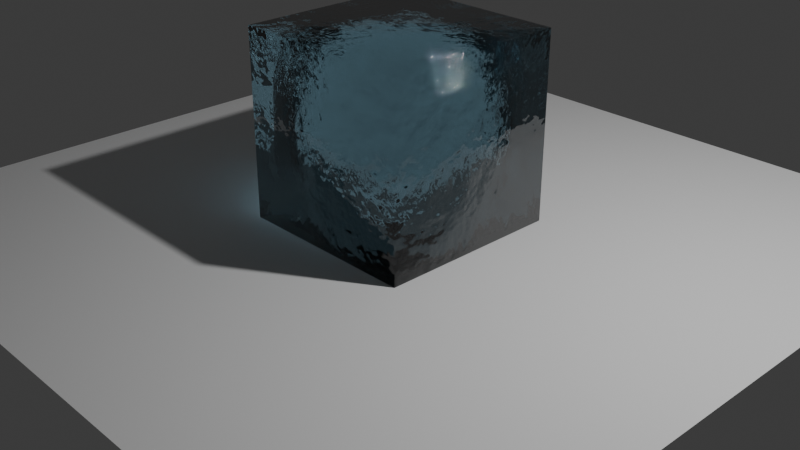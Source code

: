 # Source: scene1.blend  (saved by Blender 4.3.32; exported with 4.5.12 LTS)
import bpy
from mathutils import Matrix  # noqa: F401  (used for matrix-valued properties, if any)

bpy.ops.wm.read_factory_settings(use_empty=True)
scene = bpy.context.scene
scene.name = 'Scene'

# ---- collections
col_collection = bpy.data.collections.new('Collection'); scene.collection.children.link(col_collection)

# ---- materials (node trees are filled in below, after node groups)
mat_water_1 = bpy.data.materials.new('Water_1')
mat_water_1.alpha_threshold = 0.0
mat_water_1.roughness = 0.5
mat_water_1.line_color = (0.0, 0.0, 0.0, 1.0)

# ---- material node trees
mat_water_1.use_nodes = True; mat_water_1.node_tree.nodes.clear()
_N = mat_water_1.node_tree.nodes; _L = mat_water_1.node_tree.links
n0 = _N.new('ShaderNodeOutputMaterial'); n0.name = 'Material Output'; n0.location = (180, 520)
n1 = _N.new('ShaderNodeBsdfPrincipled'); n1.name = 'Principled BSDF'; n1.location = (-120, 520)
n1.inputs[2].default_value = 0.01
n1.inputs[3].default_value = 1.45
n1.inputs[13].default_value = 1.333
n1.inputs[18].default_value = 0.99
n2 = _N.new('ShaderNodeVolumePrincipled'); n2.name = 'Principled Volume'; n2.location = (-120, 140)
n2.inputs[2].default_value = 0.1
n3 = _N.new('ShaderNodeRGB'); n3.name = 'RGB'; n3.location = (-300, 740)
n3.outputs[0].default_value = (0.2133, 0.3919, 0.4919, 1.0)
n4 = _N.new('NodeReroute'); n4.name = 'Reroute'; n4.location = (-140, 80)
n4.width = 16
n5 = _N.new('NodeReroute'); n5.name = 'Reroute.001'; n5.location = (-140, 460)
n5.width = 16
n6 = _N.new('NodeReroute'); n6.name = 'Reroute.002'; n6.location = (-140, 700)
n6.width = 16
n7 = _N.new('ShaderNodeBump'); n7.name = 'Bump'; n7.location = (-300, 380)
n7.inputs[1].default_value = 0.1
n7.inputs[2].default_value = 1.0
n8 = _N.new('ShaderNodeMapping'); n8.name = 'Mapping'; n8.location = (-660, 380)
n9 = _N.new('ShaderNodeTexCoord'); n9.name = 'Texture Coordinate'; n9.location = (-840, 380)
n10 = _N.new('ShaderNodeTexNoise'); n10.name = 'Noise Texture'; n10.location = (-480, 380)
n10.noise_dimensions = '4D'
n10.inputs[2].default_value = 20.0
n10.inputs[3].default_value = 3.0
_L.new(n1.outputs[0], n0.inputs[0])
_L.new(n2.outputs[0], n0.inputs[1])
_L.new(n5.outputs[0], n1.inputs[0])
_L.new(n4.outputs[0], n2.inputs[0])
_L.new(n5.outputs[0], n4.inputs[0])
_L.new(n6.outputs[0], n5.inputs[0])
_L.new(n3.outputs[0], n6.inputs[0])
_L.new(n7.outputs[0], n1.inputs[5])
_L.new(n9.outputs[2], n8.inputs[0])
_L.new(n8.outputs[0], n10.inputs[0])
_L.new(n10.outputs[0], n7.inputs[3])
n0.is_active_output = True

# ---- world
world_world = bpy.data.worlds.new('World'); scene.world = world_world
world_world.use_nodes = True; world_world.node_tree.nodes.clear()
_N = world_world.node_tree.nodes; _L = world_world.node_tree.links
n0 = _N.new('ShaderNodeOutputWorld'); n0.name = 'World Output'; n0.location = (300, 300)
n1 = _N.new('ShaderNodeBackground'); n1.name = 'Background'; n1.location = (10, 300)
n1.inputs[0].default_value = (0.05088, 0.05088, 0.05088, 1.0)
_L.new(n1.outputs[0], n0.inputs[0])
n0.is_active_output = True
world_world.color = (0.05088, 0.05088, 0.05088)
world_world.sun_shadow_jitter_overblur = 0.0

# ---- cameras
cam_camera = bpy.data.cameras.new('Camera')
cam_camera.clip_end = 100.0
cam_camera.ortho_scale = 7.314

# ---- lights
light_light = bpy.data.lights.new('Light', 'POINT')
light_light.energy = 1000.0
light_light.shadow_soft_size = 0.1

# ---- meshes
me_cube = bpy.data.meshes.new('Cube')
me_cube.from_pydata([(1.0, 1.0, 1.0), (1.0, 1.0, -1.0), (1.0, -1.0, 1.0), (1.0, -1.0, -1.0), (-1.0, 1.0, 1.0), (-1.0, 1.0, -1.0), (-1.0, -1.0, 1.0), (-1.0, -1.0, -1.0)], [], [(0, 4, 6, 2), (3, 2, 6, 7), (7, 6, 4, 5), (5, 1, 3, 7), (1, 0, 2, 3), (5, 4, 0, 1)])
me_cube.polygons.foreach_set('use_smooth', [True] * 6)
_uv = me_cube.uv_layers.new(name='UVMap')
_uv.uv.foreach_set('vector', [0.625, 0.5, 0.875, 0.5, 0.875, 0.75, 0.625, 0.75, 0.375, 0.75, 0.625, 0.75, 0.625, 1.0, 0.375, 1.0, 0.375, 0.0, 0.625, 0.0, 0.625, 0.25, 0.375, 0.25, 0.125, 0.5, 0.375, 0.5, 0.375, 0.75, 0.125, 0.75, 0.375, 0.5, 0.625, 0.5, 0.625, 0.75, 0.375, 0.75, 0.375, 0.25, 0.625, 0.25, 0.625, 0.5, 0.375, 0.5])
me_cube.materials.append(mat_water_1)
me_cube.use_mirror_vertex_groups = False
me_cube.update()
me_plane = bpy.data.meshes.new('Plane')
me_plane.from_pydata([(-1.0, -1.0, 0.0), (1.0, -1.0, 0.0), (-1.0, 1.0, 0.0), (1.0, 1.0, 0.0)], [], [(0, 1, 3, 2)])
_uv = me_plane.uv_layers.new(name='UVMap')
_uv.uv.foreach_set('vector', [0.0, 0.0, 1.0, 0.0, 1.0, 1.0, 0.0, 1.0])
me_plane.update()

# ---- objects
ob_cube = bpy.data.objects.new('Cube', me_cube)
ob_light = bpy.data.objects.new('Light', light_light)
ob_camera = bpy.data.objects.new('Camera', cam_camera)
ob_plane = bpy.data.objects.new('Plane', me_plane)

# ---- transforms, parenting, visibility, modifiers, constraints
ob_cube.location = (0.0, 0.0, 1.0)
ob_cube.lock_rotations_4d = False
ob_cube.empty_display_type = 'ARROWS'
ob_cube.lineart.crease_threshold = 0.0
ob_light.location = (4.076, 1.005, 5.904)
ob_light.rotation_euler = (0.6503, 0.05522, 1.866)
ob_light.lock_rotations_4d = False
ob_light.empty_display_type = 'ARROWS'
ob_light.color = (0.0, 0.0, 0.0, 0.0)
ob_light.lineart.crease_threshold = 0.0
ob_camera.location = (7.359, -6.926, 4.958)
ob_camera.rotation_euler = (1.109, 0.0, 0.8149)
ob_camera.lock_rotations_4d = False
ob_camera.empty_display_type = 'ARROWS'
ob_camera.color = (0.0, 0.0, 0.0, 0.0)
ob_camera.display_type = 'WIRE'
ob_camera.lineart.crease_threshold = 0.0
ob_plane.location = (0.0, 0.0, 0.0)
ob_plane.scale = (4.0, 4.0, 4.0)

# ---- collection membership
col_collection.objects.link(ob_cube)
col_collection.objects.link(ob_light)
col_collection.objects.link(ob_camera)
col_collection.objects.link(ob_plane)

# ---- scene / render settings (as saved in the file)
scene.camera = ob_camera
scene.frame_start = 1; scene.frame_end = 250; scene.frame_set(1)
scene.render.engine = 'CYCLES'
scene.render.resolution_percentage = 50
scene.render.use_persistent_data = True
scene.cycles.debug_bvh_time_steps = 2
bpy.context.view_layer.update()
